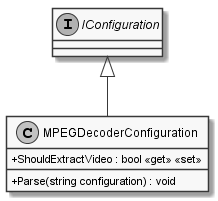

The diagram above was rendered by PlantUML. Its source (embedded in the PNG):
@startuml
skinparam monochrome true
skinparam classAttributeIconSize 0

interface IConfiguration

class MPEGDecoderConfiguration {
    + ShouldExtractVideo : bool <<get>> <<set>>
    + Parse(string configuration) : void
}

IConfiguration <|-- MPEGDecoderConfiguration
@enduml